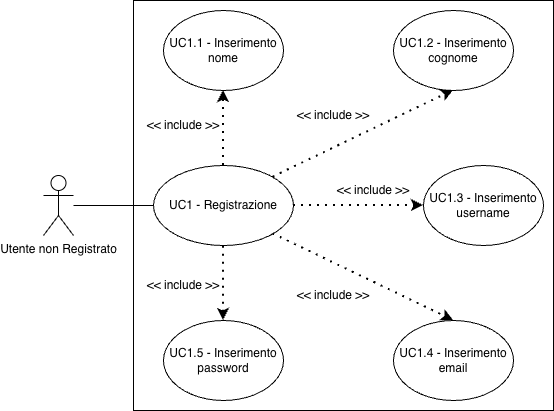

The diagram above was exported from draw.io. Its source (the exported page's mxGraphModel, read from the mxfile embedded in the PNG):
<mxGraphModel dx="706" dy="600" grid="1" gridSize="10" guides="1" tooltips="1" connect="1" arrows="1" fold="1" page="1" pageScale="1" pageWidth="827" pageHeight="1169" math="0" shadow="0">
  <root>
    <mxCell id="0" />
    <mxCell id="1" parent="0" />
    <mxCell id="eiQ5DInVe2laGHk9ilKq-12" value="" style="rounded=0;whiteSpace=wrap;html=1;" parent="1" vertex="1">
      <mxGeometry x="230" y="220" width="420" height="410" as="geometry" />
    </mxCell>
    <mxCell id="eiQ5DInVe2laGHk9ilKq-1" value="Utente non Registrato" style="shape=umlActor;verticalLabelPosition=bottom;verticalAlign=top;html=1;outlineConnect=0;" parent="1" vertex="1">
      <mxGeometry x="140" y="395" width="30" height="60" as="geometry" />
    </mxCell>
    <mxCell id="eiQ5DInVe2laGHk9ilKq-3" value="UC1 - Registrazione" style="ellipse;whiteSpace=wrap;html=1;" parent="1" vertex="1">
      <mxGeometry x="250" y="385" width="140" height="80" as="geometry" />
    </mxCell>
    <mxCell id="eiQ5DInVe2laGHk9ilKq-4" value="" style="endArrow=none;html=1;rounded=0;entryX=0;entryY=0.5;entryDx=0;entryDy=0;" parent="1" source="eiQ5DInVe2laGHk9ilKq-1" target="eiQ5DInVe2laGHk9ilKq-3" edge="1">
      <mxGeometry width="50" height="50" relative="1" as="geometry">
        <mxPoint x="350" y="525" as="sourcePoint" />
        <mxPoint x="400" y="475" as="targetPoint" />
      </mxGeometry>
    </mxCell>
    <mxCell id="eiQ5DInVe2laGHk9ilKq-9" value="UC1.4 - Inserimento email" style="ellipse;whiteSpace=wrap;html=1;" parent="1" vertex="1">
      <mxGeometry x="490" y="540" width="120" height="80" as="geometry" />
    </mxCell>
    <mxCell id="eiQ5DInVe2laGHk9ilKq-10" value="" style="endArrow=classic;dashed=1;html=1;dashPattern=1 3;strokeWidth=2;rounded=0;entryX=0.5;entryY=0;entryDx=0;entryDy=0;exitX=1;exitY=1;exitDx=0;exitDy=0;endFill=1;" parent="1" source="eiQ5DInVe2laGHk9ilKq-3" target="eiQ5DInVe2laGHk9ilKq-9" edge="1">
      <mxGeometry width="50" height="50" relative="1" as="geometry">
        <mxPoint x="350" y="485" as="sourcePoint" />
        <mxPoint x="400" y="435" as="targetPoint" />
      </mxGeometry>
    </mxCell>
    <mxCell id="eiQ5DInVe2laGHk9ilKq-11" value="UC1.2 - Inserimento cognome" style="ellipse;whiteSpace=wrap;html=1;" parent="1" vertex="1">
      <mxGeometry x="490" y="230" width="120" height="80" as="geometry" />
    </mxCell>
    <mxCell id="eiQ5DInVe2laGHk9ilKq-13" value="" style="endArrow=classic;dashed=1;html=1;dashPattern=1 3;strokeWidth=2;rounded=0;exitX=1;exitY=0;exitDx=0;exitDy=0;entryX=0.5;entryY=1;entryDx=0;entryDy=0;startArrow=none;startFill=0;endFill=1;" parent="1" source="eiQ5DInVe2laGHk9ilKq-3" target="eiQ5DInVe2laGHk9ilKq-11" edge="1">
      <mxGeometry width="50" height="50" relative="1" as="geometry">
        <mxPoint x="350" y="445" as="sourcePoint" />
        <mxPoint x="400" y="395" as="targetPoint" />
      </mxGeometry>
    </mxCell>
    <mxCell id="eiQ5DInVe2laGHk9ilKq-20" value="&amp;lt;&amp;lt; include &amp;gt;&amp;gt;" style="text;html=1;whiteSpace=wrap;strokeColor=none;fillColor=none;align=center;verticalAlign=middle;rounded=0;" parent="1" vertex="1">
      <mxGeometry x="390" y="320" width="80" height="30" as="geometry" />
    </mxCell>
    <mxCell id="eiQ5DInVe2laGHk9ilKq-24" value="&amp;lt;&amp;lt; include &amp;gt;&amp;gt;" style="text;html=1;whiteSpace=wrap;strokeColor=none;fillColor=none;align=center;verticalAlign=middle;rounded=0;" parent="1" vertex="1">
      <mxGeometry x="390" y="500" width="80" height="30" as="geometry" />
    </mxCell>
    <mxCell id="zfsk-lK5qJVg3-pamgDL-2" value="UC1.3 - Inserimento username" style="ellipse;whiteSpace=wrap;html=1;" vertex="1" parent="1">
      <mxGeometry x="520" y="385" width="120" height="80" as="geometry" />
    </mxCell>
    <mxCell id="zfsk-lK5qJVg3-pamgDL-3" value="" style="endArrow=classic;dashed=1;html=1;dashPattern=1 3;strokeWidth=2;rounded=0;entryX=0;entryY=0.5;entryDx=0;entryDy=0;endFill=1;" edge="1" parent="1" target="zfsk-lK5qJVg3-pamgDL-2">
      <mxGeometry width="50" height="50" relative="1" as="geometry">
        <mxPoint x="390" y="425" as="sourcePoint" />
        <mxPoint x="440" y="370" as="targetPoint" />
      </mxGeometry>
    </mxCell>
    <mxCell id="zfsk-lK5qJVg3-pamgDL-4" value="UC1.1 - Inserimento nome" style="ellipse;whiteSpace=wrap;html=1;" vertex="1" parent="1">
      <mxGeometry x="260" y="230" width="120" height="80" as="geometry" />
    </mxCell>
    <mxCell id="zfsk-lK5qJVg3-pamgDL-5" value="&amp;lt;&amp;lt; include &amp;gt;&amp;gt;" style="text;html=1;whiteSpace=wrap;strokeColor=none;fillColor=none;align=center;verticalAlign=middle;rounded=0;" vertex="1" parent="1">
      <mxGeometry x="430" y="395" width="80" height="30" as="geometry" />
    </mxCell>
    <mxCell id="zfsk-lK5qJVg3-pamgDL-6" value="" style="endArrow=classic;dashed=1;html=1;dashPattern=1 3;strokeWidth=2;rounded=0;exitX=0.5;exitY=0;exitDx=0;exitDy=0;entryX=0.5;entryY=1;entryDx=0;entryDy=0;endFill=1;" edge="1" parent="1" source="eiQ5DInVe2laGHk9ilKq-3" target="zfsk-lK5qJVg3-pamgDL-4">
      <mxGeometry width="50" height="50" relative="1" as="geometry">
        <mxPoint x="390" y="420" as="sourcePoint" />
        <mxPoint x="440" y="370" as="targetPoint" />
      </mxGeometry>
    </mxCell>
    <mxCell id="zfsk-lK5qJVg3-pamgDL-7" value="UC1.5 - Inserimento password" style="ellipse;whiteSpace=wrap;html=1;" vertex="1" parent="1">
      <mxGeometry x="260" y="540" width="120" height="80" as="geometry" />
    </mxCell>
    <mxCell id="zfsk-lK5qJVg3-pamgDL-8" value="" style="endArrow=none;dashed=1;html=1;dashPattern=1 3;strokeWidth=2;rounded=0;entryX=0.5;entryY=1;entryDx=0;entryDy=0;exitX=0.5;exitY=0;exitDx=0;exitDy=0;endFill=0;startArrow=classic;startFill=1;" edge="1" parent="1" source="zfsk-lK5qJVg3-pamgDL-7" target="eiQ5DInVe2laGHk9ilKq-3">
      <mxGeometry width="50" height="50" relative="1" as="geometry">
        <mxPoint x="310" y="585" as="sourcePoint" />
        <mxPoint x="310" y="510" as="targetPoint" />
      </mxGeometry>
    </mxCell>
    <mxCell id="zfsk-lK5qJVg3-pamgDL-10" value="&amp;lt;&amp;lt; include &amp;gt;&amp;gt;" style="text;html=1;whiteSpace=wrap;strokeColor=none;fillColor=none;align=center;verticalAlign=middle;rounded=0;" vertex="1" parent="1">
      <mxGeometry x="240" y="330" width="80" height="30" as="geometry" />
    </mxCell>
    <mxCell id="zfsk-lK5qJVg3-pamgDL-11" value="&amp;lt;&amp;lt; include &amp;gt;&amp;gt;" style="text;html=1;whiteSpace=wrap;strokeColor=none;fillColor=none;align=center;verticalAlign=middle;rounded=0;" vertex="1" parent="1">
      <mxGeometry x="240" y="490" width="80" height="30" as="geometry" />
    </mxCell>
  </root>
</mxGraphModel>